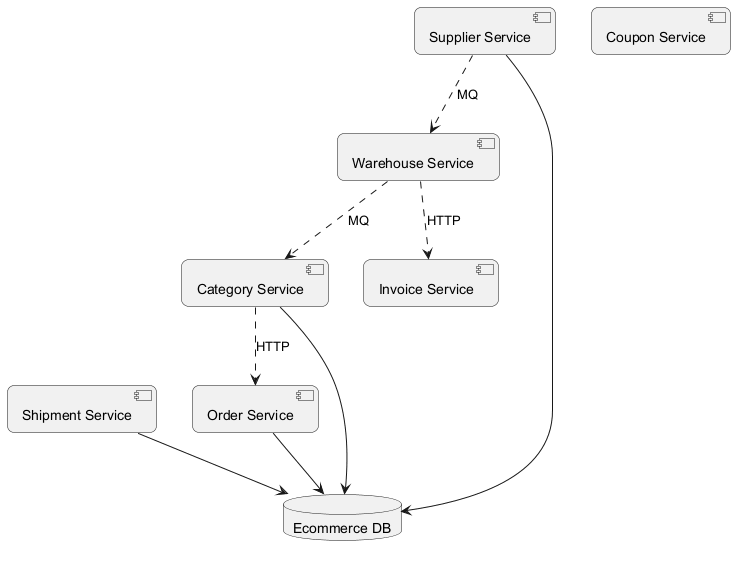

The diagram above was rendered by PlantUML. Its source (embedded in the PNG):
@startuml
skinparam backgroundColor #FFFFFF
skinparam roundCorner 15
component "Order Service" as C_OrderService
component "Shipment Service" as C_ShipmentService
component "Coupon Service" as C_CouponService
component "Warehouse Service" as C_WarehouseService
component "Category Service" as C_CategoryService
component "Supplier Service" as C_SupplierService
component "Invoice Service" as C_InvoiceService
database "Ecommerce DB" as DB_ecommerce
C_OrderService --> DB_ecommerce
C_ShipmentService --> DB_ecommerce
C_CategoryService --> DB_ecommerce
C_SupplierService --> DB_ecommerce
C_CategoryService ..> C_OrderService : HTTP
C_WarehouseService ..> C_InvoiceService : HTTP
C_WarehouseService ..> C_CategoryService : MQ
C_SupplierService ..> C_WarehouseService : MQ
@enduml